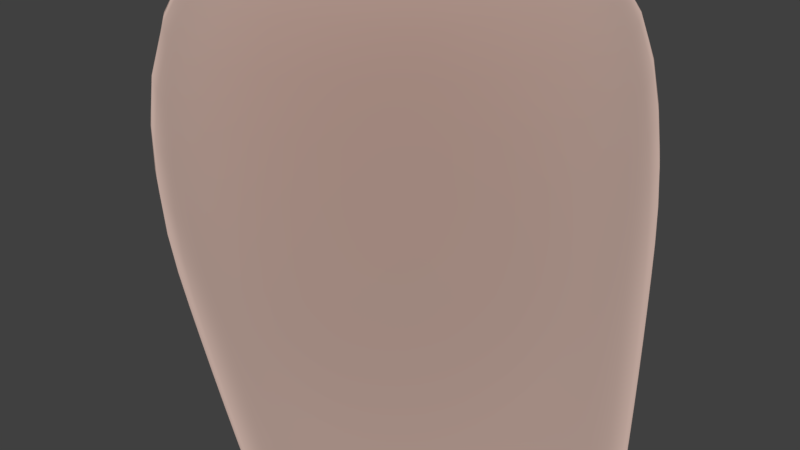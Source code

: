 # Source: Rigged_Hand_R.blend  (saved by Blender 2.79.0; exported with 4.5.12 LTS)
import bpy
from mathutils import Matrix  # noqa: F401  (used for matrix-valued properties, if any)

bpy.ops.wm.read_factory_settings(use_empty=True)
scene = bpy.context.scene
scene.name = 'Scene'

# ---- collections
col_collection_1 = bpy.data.collections.new('Collection 1'); scene.collection.children.link(col_collection_1)

# ---- materials (node trees are filled in below, after node groups)
mat_material = bpy.data.materials.new('Material')
mat_material.alpha_threshold = 0.0
mat_material.roughness = 0.5

# ---- material node trees
mat_material.use_nodes = True; mat_material.node_tree.nodes.clear()
_N = mat_material.node_tree.nodes; _L = mat_material.node_tree.links
n0 = _N.new('ShaderNodeOutputMaterial'); n0.name = 'Material Output'; n0.location = (300, 300)
n1 = _N.new('ShaderNodeMixShader'); n1.name = 'Mix Shader'; n1.location = (10, 300)
n1.inputs[0].default_value = 0.52
n2 = _N.new('ShaderNodeBsdfDiffuse'); n2.name = 'Diffuse BSDF'; n2.location = (-190, 200)
n2.inputs[0].default_value = (0.8, 0.585, 0.5101, 1.0)
n2.inputs[1].default_value = 0.7543
n3 = _N.new('ShaderNodeBsdfSheen'); n3.name = 'Velvet BSDF'; n3.location = (-190, 100)
n3.distribution = 'ASHIKHMIN'
n3.inputs[0].default_value = (0.3588, 0.2645, 0.2315, 1.0)
n3.inputs[1].default_value = 0.2229
_L.new(n1.outputs[0], n0.inputs[0])
_L.new(n2.outputs[0], n1.inputs[1])
_L.new(n3.outputs[0], n1.inputs[2])
n0.is_active_output = True

# ---- world
world_world = bpy.data.worlds.new('World'); scene.world = world_world
world_world.color = (0.05088, 0.05088, 0.05088)
world_world.use_sun_shadow = False
world_world.sun_shadow_jitter_overblur = 0.0
world_world.cycles.sampling_method = 'MANUAL'

# ---- meshes
me_cylinder = bpy.data.meshes.new('Cylinder')
me_cylinder.from_pydata([(-0.03779, -0.1626, -2.042), (0.008893, -0.2884, 0.8763), (-0.2046, -0.1964, 0.8693), (-0.2931, 0.01711, 0.8693), (-0.1449, 0.1942, -2.033), (-0.2046, 0.2306, 0.8693), (-0.03784, 0.1914, -2.022), (0.008893, 0.3191, 0.8693), (0.1222, 0.2053, -2.042), (0.2224, 0.2306, 0.8693), (0.3108, 0.01711, 0.8693), (0.2224, -0.1964, 0.8693), (0.008894, -0.1055, -0.6636), (-0.1772, 0.008897, -0.6636), (-0.2543, 0.195, -0.6636), (-0.1772, 0.3812, -0.6636), (0.008893, 0.4583, -0.6636), (0.195, 0.3812, -0.6636), (0.2721, 0.195, -0.6636), (0.195, 0.008897, -0.6636), (0.008893, -0.4061, 0.5854), (-0.258, -0.2332, 0.5855), (-0.3688, 0.03365, 0.5857), (-0.2583, 0.3008, 0.586), (0.008893, 0.4116, 0.5861), (0.2761, 0.3008, 0.586), (0.3866, 0.03365, 0.5857), (0.2758, -0.2332, 0.5855), (-0.1968, -0.03077, -0.3415), (-0.2822, 0.175, -0.3418), (-0.197, 0.3809, -0.342), (0.008893, 0.4663, -0.3421), (0.2148, 0.3809, -0.342), (0.3, 0.175, -0.3418), (0.2146, -0.03077, -0.3415), (0.008894, -0.1783, -0.3414), (-0.1741, -0.06035, -1.014), (-0.1741, 0.3456, -1.014), (0.2672, 0.1426, -1.014), (0.1936, -0.06035, -1.014), (0.008714, -0.1414, -1.014), (-0.08493, -0.5729, -2.946), (-0.09858, 0.01145, -3.164), (-0.09858, -0.4336, -3.033), (-0.09858, -0.2852, -3.077), (-0.09858, -0.1369, -3.12), (-0.2405, -0.4883, -2.384), (-0.3067, -0.3952, -2.639), (-0.08493, 0.00708, -3.122), (-0.2635, 0.03603, -3.08), (-0.2567, 0.05963, -2.942), (-0.2397, 0.09479, -2.822), (-0.1902, 0.1535, -2.622), (-0.2567, -0.08871, -2.899), (-0.2397, -0.05354, -2.779), (-0.2434, 0.006468, -2.574), (-0.2567, -0.237, -2.855), (-0.2641, -0.2015, -2.734), (-0.2398, -0.1428, -2.534), (-0.2567, -0.3854, -2.812), (0.05059, -0.4332, -2.487), (0.05059, 0.1647, -2.662), (-0.3254, -0.6954, -2.57), (-0.2389, -0.6259, -2.658), (-0.354, -0.5715, -2.695), (-0.4405, -0.641, -2.607), (-0.08493, -0.1413, -3.078), (-0.08493, -0.4225, -2.996), (-0.08493, -0.2896, -3.035), (0.05059, 0.004463, -2.615), (0.05059, -0.1531, -2.569), (0.05059, -0.2861, -2.53), (0.01021, -0.4547, -2.623), (0.03954, 0.1048, -2.788), (-0.1635, -0.5744, -2.906), (-0.2313, -0.3592, -2.332), (-0.1812, 0.2035, -2.594), (-0.2398, -0.1309, -2.489), (-0.2396, 0.03187, -2.535), (-0.09229, -0.5715, -2.872), (-0.02688, -0.5187, -2.635), (-0.1838, 0.04739, -3.043), (-0.1166, 0.1074, -2.838), (0.03954, -0.3248, -2.662), (0.03954, -0.1919, -2.701), (0.03954, -0.04354, -2.745), (-0.1303, -0.5862, -2.578), (-0.3052, -0.4242, -2.602), (-0.2405, -0.6157, -2.417), (-0.3513, -0.5008, -2.417), (-0.2173, -0.2421, -2.393), (0.08611, -0.2909, -2.321), (-0.1581, 0.1445, -2.469), (0.08978, 0.1408, -2.483), (0.0956, -0.2023, -2.389), (0.09947, -0.07117, -2.449), (0.09947, 0.04858, -2.467), (-0.1941, -0.1342, -2.426), (-0.194, -0.07541, -2.399), (-0.1611, 0.04926, -2.439), (-0.1485, -0.2093, -2.247), (0.08814, -0.2128, -2.271), (-0.1438, 0.204, -2.288), (0.09201, -0.1193, -2.311), (-0.1542, 0.00223, -2.285), (0.1145, -0.2041, -2.216), (0.1075, 0.2174, -2.174), (-0.1631, -0.1786, -2.146), (-0.1672, 0.2041, -2.147), (0.09397, 0.1046, -2.312), (0.1029, 0.1198, -2.245), (-0.1538, -0.2022, -2.188), (0.1145, -0.2072, -2.216), (0.1029, 0.01447, -2.253), (0.09397, 0.005864, -2.323), (-0.1551, -0.09627, -2.285), (-0.1574, -0.0969, -2.216), (-0.1565, 0.00619, -2.216), (-0.1424, 0.2089, -2.219), (0.1029, 0.2031, -2.242), (0.08867, 0.1937, -2.308), (0.1029, -0.1026, -2.244), (-0.1561, 0.1102, -2.286), (-0.158, 0.1189, -2.216), (-0.1429, -0.1161, -2.042), (0.07991, -0.1394, -2.042), (0.1032, -0.09818, -2.174), (0.1044, 0.01804, -2.18), (0.1044, 0.1233, -2.174), (-0.1635, -0.06779, -2.146), (-0.1626, 0.007578, -2.146), (-0.1632, 0.08982, -2.146), (-0.1794, 0.04059, -2.119), (-0.001492, -0.2038, -2.163), (0.1293, 0.04244, -2.042), (0.0008941, 0.2221, -2.165), (0.1936, 0.3456, -1.014), (0.008714, 0.4002, -1.014), (-0.2477, 0.1426, -1.014), (0.008893, -0.2423, -0.1146), (0.008893, -0.3029, 0.122), (0.008893, -0.3586, 0.3586), (-0.248, -0.1884, 0.3586), (-0.2339, -0.1382, 0.122), (-0.2167, -0.0851, -0.1146), (-0.3544, 0.06842, 0.3586), (-0.3344, 0.1045, 0.122), (-0.3102, 0.1405, -0.1146), (-0.248, 0.3253, 0.3586), (-0.2339, 0.3473, 0.122), (-0.2168, 0.3662, -0.1147), (0.008893, 0.4318, 0.3587), (0.008893, 0.4478, 0.122), (0.008893, 0.4597, -0.1147), (0.2658, 0.3253, 0.3586), (0.2516, 0.3473, 0.122), (0.2346, 0.3662, -0.1147), (0.3722, 0.06842, 0.3586), (0.3522, 0.1045, 0.122), (0.328, 0.1405, -0.1146), (0.2658, -0.1884, 0.3586), (0.2516, -0.1382, 0.122), (0.2345, -0.0851, -0.1146), (0.1491, 0.2427, -1.635), (0.1776, 0.3051, -1.309), (-0.1837, 0.07421, -1.635), (-0.2238, 0.1121, -1.309), (0.1493, -0.0943, -1.635), (0.1777, -0.08094, -1.309), (0.1907, 0.07421, -1.635), (0.2369, 0.1121, -1.309), (0.008073, 0.2679, -1.635), (0.008536, 0.346, -1.309), (-0.1298, 0.2427, -1.635), (-0.1577, 0.3051, -1.309), (-0.1298, -0.0943, -1.635), (-0.1577, -0.08094, -1.309), (0.008074, -0.1316, -1.635), (0.008537, -0.1417, -1.309), (0.12, 0.2079, -1.961), (-0.1735, 0.02565, -1.934), (0.1192, -0.1394, -1.96), (0.1465, 0.02615, -1.956), (-0.01094, 0.2087, -1.951), (-0.1315, 0.1985, -1.939), (-0.1299, -0.1161, -1.938), (0.1306, -0.04558, -2.042), (0.1293, 0.1414, -2.042), (-0.3715, -0.3465, -3.337), (-0.3291, -0.3068, -3.183), (-0.09858, -0.5819, -2.99), (-0.2038, -0.05414, -3.365), (-0.1231, -0.01212, -3.24), (-0.3326, -0.04189, -3.323), (-0.2779, 0.001639, -3.193), (-0.1231, -0.1506, -3.199), (-0.2038, -0.1827, -3.327), (-0.3326, -0.1704, -3.286), (-0.2779, -0.1368, -3.153), (-0.2576, -0.4936, -2.919), (-0.2779, -0.1085, -3.038), (-0.2635, -0.2606, -2.993), (-0.2635, -0.409, -2.95), (-0.4711, -0.6759, -3.407), (-0.3869, -0.69, -3.455), (-0.3869, -0.5861, -3.486), (-0.4711, -0.572, -3.438), (-0.3978, -0.5625, -3.543), (-0.3978, -0.4439, -3.577), (-0.494, -0.4277, -3.522), (-0.494, -0.5464, -3.488), (-0.3722, -0.3948, -3.52), (-0.3722, -0.2761, -3.555), (-0.4684, -0.26, -3.5), (-0.4684, -0.3787, -3.465), (-0.3275, -0.2108, -3.441), (-0.3275, -0.09208, -3.476), (-0.4237, -0.07597, -3.421), (-0.4237, -0.1946, -3.386), (-0.2427, -0.3587, -3.378), (-0.1744, -0.3205, -3.23), (-0.1744, -0.1821, -3.27), (-0.2427, -0.2302, -3.416), (-0.3715, -0.2179, -3.374), (-0.3291, -0.1683, -3.223), (-0.1732, -0.3375, -3.251), (-0.2574, -0.3915, -3.418), (-0.3829, -0.3771, -3.369), (-0.3241, -0.3211, -3.196), (-0.3829, -0.506, -3.331), (-0.3241, -0.4598, -3.155), (-0.1732, -0.4762, -3.211), (-0.2574, -0.5204, -3.38), (-0.3, -0.4685, -3.139), (-0.3841, -0.5201, -3.288), (-0.3841, -0.6388, -3.253), (-0.3, -0.602, -3.1), (-0.1647, -0.6225, -3.17), (-0.2765, -0.6557, -3.311), (-0.2765, -0.5371, -3.346), (-0.1647, -0.489, -3.209), (-0.1946, -0.1358, -3.18), (-0.2666, -0.03432, -3.354), (-0.1946, 0.01006, -3.222), (-0.2666, -0.1698, -3.315), (-0.169, 0.0398, -3.126), (-0.2086, -0.1255, -3.125), (-0.2086, -0.2818, -3.079), (-0.2086, -0.4381, -3.033), (-0.4378, -0.7028, -3.445), (-0.4378, -0.5934, -3.477), (-0.4564, -0.4424, -3.569), (-0.4564, -0.5674, -3.533), (-0.4281, -0.2658, -3.546), (-0.4281, -0.3908, -3.509), (-0.3785, -0.07215, -3.464), (-0.3785, -0.1972, -3.428), (-0.2479, -0.1683, -3.252), (-0.3088, -0.2194, -3.407), (-0.2479, -0.3142, -3.209), (-0.3088, -0.3549, -3.367), (-0.246, -0.4768, -3.184), (-0.3245, -0.5238, -3.364), (-0.246, -0.3306, -3.227), (-0.3245, -0.3881, -3.404), (-0.2298, -0.4882, -3.176), (-0.3354, -0.5401, -3.324), (-0.2298, -0.6289, -3.134), (-0.3354, -0.6652, -3.287), (-0.3466, -0.784, -2.726), (-0.2768, -0.7279, -2.797), (-0.3697, -0.684, -2.827), (-0.4395, -0.7401, -2.756), (-0.3872, -0.6706, -2.585), (-0.2958, -0.5972, -2.678), (-0.1576, -0.5006, -2.426), (-0.1794, -0.5994, -2.506), (-0.2953, -0.5545, -2.404), (-0.2127, -0.4985, -2.586), (-0.3973, -0.7686, -2.745), (-0.3236, -0.7093, -2.819), (-0.1588, -0.4475, -2.636)], [], [(20, 1, 2, 21), (21, 2, 3, 22), (22, 3, 5, 23), (23, 5, 7, 24), (24, 7, 9, 25), (25, 9, 10, 26), (2, 1, 11, 10, 9, 7, 5, 3), (26, 10, 11, 27), (27, 11, 1, 20), (39, 19, 12, 40), (38, 18, 19, 39), (136, 17, 18, 38), (137, 16, 17, 136), (37, 15, 16, 137), (138, 14, 15, 37), (36, 13, 14, 138), (40, 12, 13, 36), (160, 27, 20, 141), (157, 26, 27, 160), (154, 25, 26, 157), (151, 24, 25, 154), (148, 23, 24, 151), (145, 22, 23, 148), (142, 21, 22, 145), (141, 20, 21, 142), (12, 35, 28, 13), (13, 28, 29, 14), (14, 29, 30, 15), (15, 30, 31, 16), (16, 31, 32, 17), (17, 32, 33, 18), (18, 33, 34, 19), (19, 34, 35, 12), (67, 68, 84, 83), (61, 69, 85, 73), (44, 68, 67, 43), (42, 48, 66, 45), (201, 202, 59, 56), (56, 59, 47, 57), (57, 47, 89, 58), (200, 201, 56, 53), (53, 56, 57, 54), (54, 57, 58, 55), (49, 200, 53, 50), (50, 53, 54, 51), (51, 54, 55, 52), (199, 59, 202), (47, 59, 79), (278, 86, 63, 274), (245, 49, 50, 81), (76, 78, 99, 92), (60, 75, 46, 275), (273, 65, 272, 279), (86, 276, 88, 62, 63), (89, 87, 64, 65), (277, 89, 65, 273), (60, 71, 94, 91), (77, 75, 97, 98), (71, 70, 95, 94), (44, 45, 66, 68), (41, 190, 43, 67), (68, 66, 85, 84), (60, 72, 83, 71), (74, 190, 41, 79), (80, 79, 41, 72), (73, 82, 76, 61), (81, 50, 51, 82), (82, 51, 52, 76), (48, 81, 82, 73), (80, 281, 47, 79), (55, 78, 76, 52), (58, 77, 78, 55), (89, 75, 77, 58), (89, 46, 75), (42, 245, 81, 48), (84, 85, 69, 70), (83, 72, 41, 67), (83, 84, 70, 71), (73, 85, 66, 48), (46, 89, 277, 88), (89, 47, 87), (281, 80, 86, 278), (95, 96, 109, 114), (90, 91, 101, 100), (99, 98, 104, 122), (94, 95, 114, 103), (70, 69, 96, 95), (75, 90, 97), (75, 60, 91, 90), (61, 76, 92, 93), (69, 61, 93, 96), (78, 77, 98, 99), (119, 118, 108, 135, 106), (130, 131, 123, 117), (129, 116, 111, 107), (111, 112, 105, 133, 107), (98, 97, 115, 104), (93, 92, 102, 120), (96, 93, 120, 109), (97, 90, 100, 115), (91, 94, 103, 101), (92, 99, 122, 102), (128, 110, 119, 106), (127, 113, 110, 128), (126, 121, 113, 127), (117, 116, 129, 130), (105, 112, 121, 126), (122, 104, 117, 123), (103, 114, 113, 121), (102, 122, 123, 118), (101, 103, 121, 112), (115, 100, 111, 116), (109, 120, 119, 110), (100, 101, 112, 111), (114, 109, 110, 113), (104, 115, 116, 117), (120, 102, 118, 119), (131, 130, 132), (106, 135, 6, 8), (123, 131, 108, 118), (134, 127, 128, 187), (6, 135, 108, 4), (105, 125, 0, 133), (133, 0, 124, 107), (182, 186, 134), (186, 126, 127, 134), (132, 4, 108, 131), (132, 130, 129), (132, 129, 107, 124), (172, 174, 37, 137), (180, 184, 4, 132), (180, 132, 124, 185), (185, 124, 0), (181, 0, 125), (181, 125, 186, 182), (179, 182, 187, 8), (164, 172, 137, 136), (35, 139, 144, 28), (139, 140, 143, 144), (140, 141, 142, 143), (28, 144, 147, 29), (144, 143, 146, 147), (143, 142, 145, 146), (29, 147, 150, 30), (147, 146, 149, 150), (146, 145, 148, 149), (30, 150, 153, 31), (150, 149, 152, 153), (149, 148, 151, 152), (31, 153, 156, 32), (153, 152, 155, 156), (152, 151, 154, 155), (32, 156, 159, 33), (156, 155, 158, 159), (155, 154, 157, 158), (33, 159, 162, 34), (159, 158, 161, 162), (158, 157, 160, 161), (34, 162, 139, 35), (162, 161, 140, 139), (161, 160, 141, 140), (163, 171, 172, 164), (136, 38, 170, 164), (164, 170, 169, 163), (39, 168, 170, 38), (168, 167, 169, 170), (39, 40, 178, 168), (168, 178, 177, 167), (36, 176, 178, 40), (176, 175, 177, 178), (138, 166, 176, 36), (166, 165, 175, 176), (138, 37, 174, 166), (166, 174, 173, 165), (184, 173, 171, 183), (163, 179, 183, 171), (171, 173, 174, 172), (6, 4, 184, 183), (8, 6, 183, 179), (180, 165, 173, 184), (185, 175, 165, 180), (0, 177, 175, 185), (181, 167, 177, 0), (182, 169, 167, 181), (182, 179, 163, 169), (105, 126, 186, 125), (187, 128, 106, 8), (187, 182, 134), (246, 45, 221, 257), (221, 220, 219, 222), (45, 44, 220, 221), (189, 224, 223, 188), (201, 200, 224, 189), (241, 198, 197, 244), (246, 200, 198, 241), (198, 194, 193, 197), (200, 49, 194, 198), (243, 192, 191, 242), (245, 42, 192, 243), (192, 195, 196, 191), (42, 45, 195, 192), (264, 226, 208, 251), (260, 188, 214, 254), (244, 197, 218, 256), (235, 234, 206, 203), (250, 249, 203, 206), (239, 238, 204, 205), (268, 235, 203, 249), (266, 239, 205, 250), (251, 252, 210, 209), (229, 227, 209, 210), (226, 232, 207, 208), (262, 229, 210, 252), (253, 254, 214, 213), (258, 222, 212, 253), (222, 219, 211, 212), (188, 223, 213, 214), (255, 256, 218, 217), (197, 193, 217, 218), (242, 191, 216, 255), (191, 196, 215, 216), (257, 221, 222, 258), (247, 201, 189, 259), (259, 189, 188, 260), (248, 202, 230, 261), (261, 230, 229, 262), (44, 43, 231, 225), (225, 231, 232, 226), (202, 201, 228, 230), (230, 228, 227, 229), (247, 44, 225, 263), (263, 225, 226, 264), (248, 43, 240, 265), (265, 240, 239, 266), (74, 199, 236, 267), (267, 236, 235, 268), (43, 190, 237, 240), (240, 237, 238, 239), (199, 202, 233, 236), (236, 233, 234, 235), (237, 267, 268, 238), (190, 74, 267, 237), (233, 265, 266, 234), (202, 248, 265, 233), (228, 263, 264, 227), (201, 247, 263, 228), (231, 261, 262, 232), (43, 248, 261, 231), (220, 259, 260, 219), (44, 247, 259, 220), (224, 257, 258, 223), (193, 242, 255, 217), (216, 215, 256, 255), (223, 258, 253, 213), (212, 211, 254, 253), (232, 262, 252, 207), (208, 207, 252, 251), (234, 266, 250, 206), (238, 268, 249, 204), (205, 204, 249, 250), (196, 244, 256, 215), (219, 260, 254, 211), (227, 264, 251, 209), (49, 245, 243, 194), (194, 243, 242, 193), (45, 246, 241, 195), (195, 241, 244, 196), (200, 246, 257, 224), (65, 64, 271, 272), (274, 63, 270, 280), (63, 62, 269, 270), (47, 281, 278, 87), (64, 274, 280, 271), (269, 279, 280, 270), (279, 272, 271, 280), (74, 79, 59, 199), (88, 276, 275, 46), (60, 275, 80), (275, 276, 86, 80), (88, 277, 273, 62), (62, 273, 279, 269), (87, 278, 274, 64), (72, 60, 80)])
me_cylinder.polygons.foreach_set('use_smooth', [True] * 283)
me_cylinder.materials.append(mat_material)
me_cylinder.use_remesh_preserve_volume = False
me_cylinder.use_remesh_preserve_attributes = False
me_cylinder.use_mirror_vertex_groups = False
me_cylinder.update()
arm_armature = bpy.data.armatures.new('Armature')  # bones are not reproduced

# ---- objects
ob_armature = bpy.data.objects.new('Armature', arm_armature)
ob_cylinder = bpy.data.objects.new('Cylinder', me_cylinder)

# ---- transforms, parenting, visibility, modifiers, constraints
ob_armature.location = (0.0, 0.0, 0.0)
ob_armature.lineart.crease_threshold = 0.0
ob_cylinder.parent = ob_armature
ob_cylinder.location = (0.0, 0.0, 0.0)
ob_cylinder.scale = (-1.0, 1.0, 1.0)
ob_cylinder.lineart.crease_threshold = 0.0
_vg = ob_cylinder.vertex_groups.new(name='upper_arm_bone')
for _i, _w in zip([1, 2, 3, 5, 7, 9, 10, 11, 12, 13, 14, 15, 16, 17, 18, 19, 20, 21, 22, 23, 24, 25, 26, 27, 28, 29, 30, 31, 32, 33, 34, 35, 37, 38, 39, 136, 137, 139, 140, 141, 142, 143, 144, 145, 146, 147, 148, 149, 150, 151, 152, 153, 154, 155, 156, 157, 158, 159, 160, 161, 162], [0.9998, 0.9998, 0.9999, 0.9999, 0.9999, 0.9999, 0.9999, 0.9999, 0.1574, 0.1371, 0.1821, 0.4599, 0.5011, 0.5291, 0.7009, 0.2408, 0.9995, 0.9996, 0.9996, 0.9996, 0.9997, 0.9997, 0.9997, 0.9996, 0.8876, 0.8927, 0.9145, 0.9244, 0.9323, 0.9438, 0.9032, 0.8855, 0.03771, 0.05758, 0.01073, 0.05872, 0.05245, 0.9767, 0.9944, 0.9985, 0.9986, 0.9947, 0.9775, 0.9986, 0.9948, 0.9781, 0.9987, 0.9951, 0.9804, 0.9989, 0.9957, 0.9828, 0.999, 0.9962, 0.985, 0.999, 0.9964, 0.9865, 0.9987, 0.9953, 0.9803]): _vg.add([_i], _w, 'REPLACE')
_vg = ob_cylinder.vertex_groups.new(name='forearm_bone')
for _i, _w in zip([0, 4, 6, 8, 12, 13, 14, 15, 16, 17, 18, 19, 28, 29, 30, 31, 32, 33, 34, 35, 36, 37, 38, 39, 40, 51, 52, 54, 55, 58, 60, 61, 69, 70, 71, 72, 73, 75, 76, 77, 78, 80, 82, 83, 90, 91, 92, 93, 94, 95, 96, 97, 98, 99, 100, 101, 102, 103, 104, 105, 106, 107, 108, 109, 110, 111, 112, 113, 114, 115, 116, 117, 118, 119, 120, 121, 122, 123, 124, 125, 126, 127, 128, 129, 130, 131, 132, 133, 134, 135, 136, 137, 138, 163, 164, 165, 166, 167, 168, 169, 170, 171, 172, 173, 174, 175, 176, 177, 178, 179, 180, 181, 182, 183, 184, 185, 186, 187], [0.9932, 0.9948, 0.9956, 0.9948, 0.8426, 0.8629, 0.8179, 0.5401, 0.4989, 0.4709, 0.2991, 0.7592, 0.1124, 0.1073, 0.08552, 0.07562, 0.06771, 0.05617, 0.0968, 0.1145, 0.9841, 0.9561, 0.9424, 0.9696, 0.9798, 0.0145, 0.1133, 0.0008696, 0.1134, 0.09538, 0.1392, 0.1373, 0.09507, 0.1222, 0.1687, 0.0227, 0.007256, 0.1087, 0.1921, 0.2167, 0.2673, 0.01425, 0.01224, 0.02171, 0.3264, 0.4338, 0.7321, 0.5341, 0.667, 0.7826, 0.5446, 0.3572, 0.6774, 0.7532, 0.752, 0.7953, 0.9273, 0.8883, 0.9136, 0.9471, 0.9825, 0.9471, 0.9852, 0.8956, 0.9582, 0.8865, 0.8958, 0.9742, 0.9399, 0.821, 0.923, 0.9633, 0.9684, 0.9597, 0.9002, 0.9463, 0.9292, 0.9694, 0.9852, 0.9857, 0.973, 0.9884, 0.9837, 0.9653, 0.9799, 0.9839, 0.9915, 0.9542, 0.9961, 0.9869, 0.9413, 0.9475, 0.9807, 0.9994, 0.9938, 0.9998, 0.9979, 0.9995, 0.9965, 0.9995, 0.9948, 0.9995, 0.9946, 0.9996, 0.9959, 0.9997, 0.9982, 0.9996, 0.9977, 0.9988, 0.9987, 0.9975, 0.9988, 0.999, 0.9989, 0.9968, 0.9947, 0.9954]): _vg.add([_i], _w, 'REPLACE')
_vg = ob_cylinder.vertex_groups.new(name='Hand_bone_1')
for _i, _w in zip([41, 42, 43, 44, 45, 46, 47, 48, 49, 50, 51, 52, 53, 54, 55, 56, 57, 58, 59, 60, 61, 66, 67, 68, 69, 70, 71, 72, 73, 74, 75, 76, 77, 78, 79, 80, 81, 82, 83, 84, 85, 86, 87, 89, 90, 91, 92, 93, 94, 95, 96, 97, 98, 99, 100, 101, 102, 103, 104, 105, 107, 109, 110, 111, 112, 114, 115, 116, 117, 118, 119, 120, 121, 122, 123, 129, 133, 189, 190, 192, 194, 195, 198, 199, 200, 201, 202, 220, 221, 224, 225, 228, 230, 231, 233, 236, 240, 241, 243, 245, 246, 247, 248, 257, 259, 261, 263, 265, 267, 275, 278, 281], [0.7417, 0.4099, 0.5887, 0.7801, 0.601, 0.04721, 0.2789, 0.7859, 0.624, 0.864, 0.9276, 0.867, 0.9155, 0.9344, 0.8588, 0.92, 0.8509, 0.7732, 0.718, 0.6262, 0.8554, 0.905, 0.8307, 0.9695, 0.9006, 0.8624, 0.737, 0.5989, 0.943, 0.5816, 0.2348, 0.7968, 0.7059, 0.7157, 0.6744, 0.288, 0.7877, 0.9266, 0.8265, 0.964, 0.9725, 0.03976, 0.06523, 0.01412, 0.4438, 0.4715, 0.2636, 0.4646, 0.296, 0.2119, 0.4543, 0.5435, 0.2891, 0.2374, 0.1765, 0.1716, 0.07099, 0.0999, 0.07658, 0.03843, 0.02809, 0.104, 0.03282, 0.08318, 0.08717, 0.05885, 0.1469, 0.06142, 0.01381, 0.01125, 0.02978, 0.09924, 0.04498, 0.06717, 0.007422, 0.004852, 0.02358, 0.1621, 0.4524, 0.1408, 0.1464, 0.2002, 0.203, 0.6201, 0.718, 0.8271, 0.6456, 0.155, 0.1223, 0.127, 0.1555, 0.1591, 0.137, 0.1296, 0.05369, 0.02785, 0.01854, 0.1996, 0.1242, 0.4615, 0.4134, 0.6077, 0.4042, 0.09549, 0.1499, 0.1128, 0.1479, 0.01114, 0.006982, 0.05186, 0.04454, 0.1932]): _vg.add([_i], _w, 'REPLACE')
_vg = ob_cylinder.vertex_groups.new(name='index_2')
for _i, _w in zip([41, 43, 44, 59, 67, 74, 79, 190, 199, 202, 203, 204, 205, 206, 230, 231, 233, 234, 235, 236, 237, 238, 239, 240, 248, 249, 250, 261, 265, 266, 267, 268], [0.1543, 0.2486, 0.006295, 0.06841, 0.09289, 0.3162, 0.1185, 0.4585, 0.2501, 0.1714, 0.9999, 0.9999, 0.9999, 0.9998, 0.06239, 0.05002, 0.9274, 0.9971, 0.9981, 0.9519, 0.9708, 0.9987, 0.998, 0.9509, 0.3448, 1.0, 1.0, 0.06899, 0.9439, 0.9985, 0.9655, 0.9988]): _vg.add([_i], _w, 'REPLACE')
_vg = ob_cylinder.vertex_groups.new(name='mid_2')
for _i, _w in zip([43, 44, 59, 67, 74, 189, 190, 199, 201, 202, 207, 208, 209, 210, 225, 226, 227, 228, 229, 230, 231, 232, 247, 248, 251, 252, 259, 261, 262, 263, 264], [0.1251, 0.0805, 0.002597, 0.01398, 0.0246, 0.009029, 0.04062, 0.05371, 0.0515, 0.1175, 0.9997, 0.999, 0.9978, 0.9986, 0.7878, 0.9906, 0.9848, 0.7855, 0.9879, 0.7829, 0.8033, 0.9974, 0.1804, 0.2223, 0.9993, 0.9995, 0.02754, 0.805, 0.9949, 0.7876, 0.9894]): _vg.add([_i], _w, 'REPLACE')
_vg = ob_cylinder.vertex_groups.new(name='ring__2')
for _i, _w in zip([42, 44, 45, 49, 188, 189, 195, 198, 200, 201, 211, 212, 213, 214, 219, 220, 221, 222, 223, 224, 225, 228, 241, 246, 247, 253, 254, 257, 258, 259, 260, 263], [0.01238, 0.08284, 0.1225, 0.00835, 0.9871, 0.7883, 0.05043, 0.05794, 0.0843, 0.06823, 0.9992, 0.9992, 0.9983, 0.9985, 0.992, 0.7988, 0.812, 0.993, 0.9884, 0.8215, 0.0112, 0.000895, 0.08714, 0.2325, 0.1838, 0.9993, 0.9994, 0.8294, 0.9922, 0.7966, 0.9916, 0.04059]): _vg.add([_i], _w, 'REPLACE')
_vg = ob_cylinder.vertex_groups.new(name='pinky_2')
for _i, _w in zip([42, 44, 45, 48, 49, 50, 51, 53, 66, 81, 82, 191, 192, 193, 194, 195, 196, 197, 198, 200, 215, 216, 217, 218, 221, 224, 241, 242, 243, 244, 245, 246, 255, 256, 257], [0.5519, 0.002121, 0.2575, 0.1898, 0.3366, 0.1053, 0.004897, 0.03983, 0.0658, 0.1874, 0.01918, 0.9873, 0.8375, 0.9899, 0.8328, 0.7439, 0.981, 0.9848, 0.7344, 0.1796, 0.9979, 0.9987, 0.9986, 0.9982, 0.05553, 0.02944, 0.7086, 0.9898, 0.8613, 0.984, 0.5093, 0.3451, 0.9991, 0.9992, 0.06847]): _vg.add([_i], _w, 'REPLACE')
_vg = ob_cylinder.vertex_groups.new(name='thumb_2')
for _i, _w in zip([41, 46, 47, 56, 57, 58, 59, 60, 62, 63, 64, 65, 67, 71, 72, 74, 75, 77, 79, 80, 83, 86, 87, 88, 89, 90, 91, 94, 97, 98, 100, 101, 111, 115, 190, 199, 202, 269, 270, 271, 272, 273, 274, 275, 276, 277, 278, 279, 280, 281], [0.06904, 0.9311, 0.6929, 0.01547, 0.1112, 0.1273, 0.1753, 0.2258, 0.9987, 0.9968, 0.9947, 0.9981, 0.01256, 0.08808, 0.3344, 0.0541, 0.6543, 0.07522, 0.1749, 0.6657, 0.1161, 0.9478, 0.9269, 0.9866, 0.9581, 0.2285, 0.09217, 0.02072, 0.09806, 0.01522, 0.07093, 0.01451, 0.01017, 0.0133, 0.01561, 0.06232, 0.02984, 0.9996, 0.9994, 0.9991, 0.9994, 0.9986, 0.9967, 0.9318, 0.9777, 0.9873, 0.9465, 0.9996, 0.9995, 0.7808]): _vg.add([_i], _w, 'REPLACE')
_m = ob_cylinder.modifiers.new('Subsurf', 'SUBSURF')
_m.uv_smooth = 'PRESERVE_CORNERS'
_m.quality = 2
_m.levels = 2
_m.show_only_control_edges = False
_m = ob_cylinder.modifiers.new('Armature', 'ARMATURE')
_m.object = ob_armature

# ---- collection membership
col_collection_1.objects.link(ob_armature)
col_collection_1.objects.link(ob_cylinder)

# ---- scene / render settings (as saved in the file)
scene.frame_start = 1; scene.frame_end = 250; scene.frame_set(0)
scene.render.engine = 'CYCLES'
scene.render.resolution_percentage = 50
scene.render.dither_intensity = 0.0
scene.cycles.use_denoising = False
scene.cycles.samples = 128
scene.cycles.sampling_pattern = 'TABULATED_SOBOL'
scene.cycles.use_adaptive_sampling = False
scene.cycles.use_light_tree = False
scene.cycles.blur_glossy = 0.0
scene.cycles.sample_clamp_indirect = 0.0
scene.view_settings.view_transform = 'Standard'
bpy.context.view_layer.update()

# ---- added for rendering (the .blend has no active camera and no usable light): camera, sun
cam_auto = bpy.data.cameras.new('AutoCamera')
cam_auto.lens = 50.0
cam_auto.sensor_width = 36.0
cam_auto.clip_end = 1000.0
ob_auto_camera = bpy.data.objects.new('AutoCamera', cam_auto)
scene.collection.objects.link(ob_auto_camera)
ob_auto_camera.location = (0.876307, -1.04531, 1.11699)
ob_auto_camera.rotation_euler = (1.09748, -7.21219e-08, 0.694738)
scene.camera = ob_auto_camera
light_auto_sun = bpy.data.lights.new('AutoSun', 'SUN')
light_auto_sun.energy = 3.0
light_auto_sun.angle = 0.0523599
ob_auto_sun = bpy.data.objects.new('AutoSun', light_auto_sun)
scene.collection.objects.link(ob_auto_sun)
ob_auto_sun.rotation_euler = (0.872665, 0.174533, 0.523599)
bpy.context.view_layer.update()
